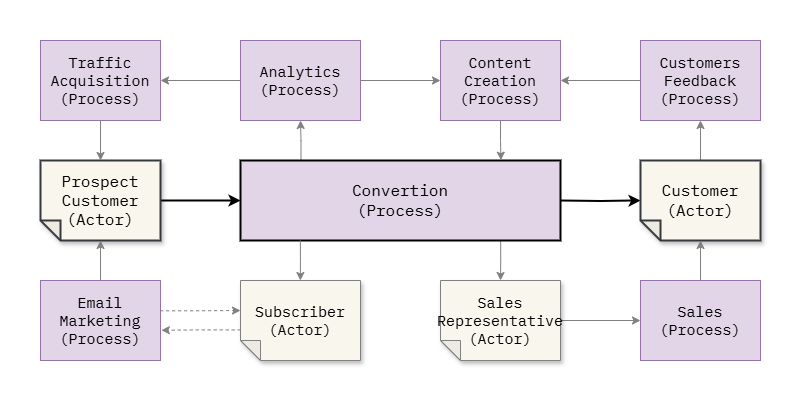

The diagram above was exported from draw.io. Its source (the exported page's mxGraphModel, read from the mxfile embedded in the PNG):
<mxGraphModel dx="2334" dy="494" grid="1" gridSize="10" guides="1" tooltips="1" connect="1" arrows="1" fold="1" page="0" pageScale="1" pageWidth="200" pageHeight="200" math="0" shadow="0">
  <root>
    <mxCell id="0" />
    <mxCell id="1" parent="0" />
    <mxCell id="7ugFZyI82x_oebECrMI0-1" value="" style="rounded=0;whiteSpace=wrap;html=1;strokeColor=none;" vertex="1" parent="1">
      <mxGeometry x="-1200" width="800" height="400" as="geometry" />
    </mxCell>
    <mxCell id="rEbA7PdWO-EC4IKlxVnP-23" style="edgeStyle=orthogonalEdgeStyle;rounded=0;orthogonalLoop=1;jettySize=auto;html=1;exitX=0;exitY=0.5;exitDx=0;exitDy=0;exitPerimeter=0;strokeWidth=2;" parent="1" source="s_Tfh1jw-o4acJnM5Xqm-1" edge="1">
      <mxGeometry relative="1" as="geometry">
        <mxPoint x="-960" y="200" as="targetPoint" />
      </mxGeometry>
    </mxCell>
    <mxCell id="s_Tfh1jw-o4acJnM5Xqm-1" value="Prospect&lt;br&gt;Customer&lt;br&gt;(Actor)" style="shape=note;whiteSpace=wrap;html=1;backgroundOutline=1;darkOpacity=0.05;fillColor=#f9f7ed;strokeColor=#36393d;fillStyle=solid;direction=west;gradientDirection=north;shadow=1;size=20;pointerEvents=1;fontFamily=IBM Plex Mono;fontSource=https%3A%2F%2Ffonts.googleapis.com%2Fcss%3Ffamily%3DIBM%2BPlex%2BMono;strokeWidth=2;fontSize=16;" parent="1" vertex="1">
      <mxGeometry x="-1160" y="160" width="120" height="80" as="geometry" />
    </mxCell>
    <mxCell id="s_Tfh1jw-o4acJnM5Xqm-12" style="edgeStyle=orthogonalEdgeStyle;rounded=0;orthogonalLoop=1;jettySize=auto;html=1;exitX=0;exitY=0.5;exitDx=0;exitDy=0;exitPerimeter=0;strokeWidth=2;" parent="1" target="s_Tfh1jw-o4acJnM5Xqm-3" edge="1">
      <mxGeometry relative="1" as="geometry">
        <mxPoint x="-640" y="200" as="sourcePoint" />
      </mxGeometry>
    </mxCell>
    <mxCell id="s_Tfh1jw-o4acJnM5Xqm-21" style="edgeStyle=orthogonalEdgeStyle;rounded=0;orthogonalLoop=1;jettySize=auto;html=1;exitX=0.5;exitY=1;exitDx=0;exitDy=0;exitPerimeter=0;strokeWidth=1;strokeColor=#808080;entryX=0.5;entryY=1;entryDx=0;entryDy=0;" parent="1" source="s_Tfh1jw-o4acJnM5Xqm-3" target="R9zwZYgfKd9ER_eO23t_-5" edge="1">
      <mxGeometry relative="1" as="geometry">
        <mxPoint x="-500" y="120" as="targetPoint" />
      </mxGeometry>
    </mxCell>
    <mxCell id="s_Tfh1jw-o4acJnM5Xqm-3" value="Customer&lt;br&gt;(Actor)" style="shape=note;whiteSpace=wrap;html=1;backgroundOutline=1;darkOpacity=0.05;fillColor=#f9f7ed;strokeColor=#36393d;fillStyle=solid;direction=west;gradientDirection=north;shadow=1;size=20;pointerEvents=1;fontFamily=IBM Plex Mono;fontSource=https%3A%2F%2Ffonts.googleapis.com%2Fcss%3Ffamily%3DIBM%2BPlex%2BMono;strokeWidth=2;fontSize=16;" parent="1" vertex="1">
      <mxGeometry x="-560" y="160" width="120" height="80" as="geometry" />
    </mxCell>
    <mxCell id="R9zwZYgfKd9ER_eO23t_-9" style="edgeStyle=orthogonalEdgeStyle;rounded=0;orthogonalLoop=1;jettySize=auto;html=1;exitX=0;exitY=0.5;exitDx=0;exitDy=0;exitPerimeter=0;entryX=0;entryY=0.5;entryDx=0;entryDy=0;strokeColor=#808080;" parent="1" source="RMZVdnoMdypB4gzEBDIh-1" target="R9zwZYgfKd9ER_eO23t_-6" edge="1">
      <mxGeometry relative="1" as="geometry" />
    </mxCell>
    <mxCell id="RMZVdnoMdypB4gzEBDIh-1" value="Sales Representative&lt;br&gt;(Actor)" style="shape=note;whiteSpace=wrap;html=1;backgroundOutline=1;darkOpacity=0.05;fillColor=#f9f7ed;strokeColor=#808080;fillStyle=solid;direction=west;gradientDirection=north;shadow=1;size=20;pointerEvents=1;fontFamily=IBM Plex Mono;fontSource=https%3A%2F%2Ffonts.googleapis.com%2Fcss%3Ffamily%3DIBM%2BPlex%2BMono;fontSize=15;" parent="1" vertex="1">
      <mxGeometry x="-760" y="280" width="120" height="80" as="geometry" />
    </mxCell>
    <mxCell id="s_Tfh1jw-o4acJnM5Xqm-4" value="Subscriber&lt;br&gt;(Actor)" style="shape=note;whiteSpace=wrap;html=1;backgroundOutline=1;darkOpacity=0.05;fillColor=#f9f7ed;strokeColor=#808080;fillStyle=solid;direction=west;gradientDirection=north;shadow=1;size=20;pointerEvents=1;fontFamily=IBM Plex Mono;fontSource=https%3A%2F%2Ffonts.googleapis.com%2Fcss%3Ffamily%3DIBM%2BPlex%2BMono;fontSize=15;" parent="1" vertex="1">
      <mxGeometry x="-960" y="280" width="120" height="80" as="geometry" />
    </mxCell>
    <mxCell id="rEbA7PdWO-EC4IKlxVnP-34" style="edgeStyle=orthogonalEdgeStyle;rounded=0;orthogonalLoop=1;jettySize=auto;html=1;exitX=0.5;exitY=1;exitDx=0;exitDy=0;strokeWidth=1;strokeColor=#808080;" parent="1" source="R9zwZYgfKd9ER_eO23t_-8" target="s_Tfh1jw-o4acJnM5Xqm-1" edge="1">
      <mxGeometry relative="1" as="geometry">
        <mxPoint x="-1240" y="200" as="sourcePoint" />
      </mxGeometry>
    </mxCell>
    <mxCell id="ResZp3oRsRUIJxcMdw3y-2" style="edgeStyle=orthogonalEdgeStyle;rounded=0;orthogonalLoop=1;jettySize=auto;html=1;exitX=0.998;exitY=0.382;exitDx=0;exitDy=0;exitPerimeter=0;strokeColor=#808080;dashed=1;entryX=1.007;entryY=0.622;entryDx=0;entryDy=0;entryPerimeter=0;" parent="1" source="s_Tfh1jw-o4acJnM5Xqm-4" target="R9zwZYgfKd9ER_eO23t_-1" edge="1">
      <mxGeometry relative="1" as="geometry">
        <mxPoint x="-1038" y="89" as="targetPoint" />
      </mxGeometry>
    </mxCell>
    <mxCell id="ResZp3oRsRUIJxcMdw3y-6" style="edgeStyle=orthogonalEdgeStyle;rounded=0;orthogonalLoop=1;jettySize=auto;html=1;entryX=0.5;entryY=1;entryDx=0;entryDy=0;entryPerimeter=0;strokeColor=#808080;exitX=0.813;exitY=1.003;exitDx=0;exitDy=0;exitPerimeter=0;" parent="1" source="R9zwZYgfKd9ER_eO23t_-2" target="RMZVdnoMdypB4gzEBDIh-1" edge="1">
      <mxGeometry relative="1" as="geometry">
        <mxPoint x="-760" y="319" as="sourcePoint" />
        <Array as="points">
          <mxPoint x="-700" y="260" />
          <mxPoint x="-700" y="260" />
        </Array>
      </mxGeometry>
    </mxCell>
    <mxCell id="R9zwZYgfKd9ER_eO23t_-1" value="&lt;span style=&quot;font-family: &amp;quot;IBM Plex Mono&amp;quot;;&quot;&gt;Email Marketing&lt;/span&gt;&lt;br style=&quot;font-family: &amp;quot;IBM Plex Mono&amp;quot;;&quot;&gt;&lt;span style=&quot;font-family: &amp;quot;IBM Plex Mono&amp;quot;;&quot;&gt;(Process)&lt;/span&gt;" style="rounded=0;whiteSpace=wrap;html=1;strokeColor=#9673a6;fillColor=#e1d5e7;fontSize=15;" parent="1" vertex="1">
      <mxGeometry x="-1160" y="280" width="120" height="80" as="geometry" />
    </mxCell>
    <mxCell id="_lZJItw97LYJgaGxf5Q0-2" style="edgeStyle=orthogonalEdgeStyle;rounded=0;orthogonalLoop=1;jettySize=auto;html=1;exitX=0.189;exitY=0.005;exitDx=0;exitDy=0;entryX=0.5;entryY=1;entryDx=0;entryDy=0;strokeColor=#808080;exitPerimeter=0;" parent="1" source="R9zwZYgfKd9ER_eO23t_-2" target="_lZJItw97LYJgaGxf5Q0-1" edge="1">
      <mxGeometry relative="1" as="geometry" />
    </mxCell>
    <mxCell id="R9zwZYgfKd9ER_eO23t_-2" value="&lt;span style=&quot;font-family: &amp;quot;IBM Plex Mono&amp;quot;;&quot;&gt;Convertion&lt;br&gt;(Process)&lt;/span&gt;" style="rounded=0;whiteSpace=wrap;html=1;strokeColor=#000000;strokeWidth=2;fillColor=#e1d5e7;fontSize=16;" parent="1" vertex="1">
      <mxGeometry x="-960" y="160" width="320" height="80" as="geometry" />
    </mxCell>
    <mxCell id="oQvm4e3qsr0VSjvl_9ps-4" style="edgeStyle=orthogonalEdgeStyle;rounded=0;orthogonalLoop=1;jettySize=auto;html=1;exitX=0.5;exitY=1;exitDx=0;exitDy=0;strokeColor=#808080;strokeWidth=1;entryX=0.814;entryY=-0.004;entryDx=0;entryDy=0;entryPerimeter=0;" parent="1" source="R9zwZYgfKd9ER_eO23t_-3" target="R9zwZYgfKd9ER_eO23t_-2" edge="1">
      <mxGeometry relative="1" as="geometry">
        <mxPoint x="-940.0000000000005" y="90" as="targetPoint" />
        <Array as="points">
          <mxPoint x="-700" y="140" />
        </Array>
      </mxGeometry>
    </mxCell>
    <mxCell id="R9zwZYgfKd9ER_eO23t_-3" value="&lt;span style=&quot;font-family: &amp;quot;IBM Plex Mono&amp;quot;;&quot;&gt;Content Creation &lt;br&gt;(Process)&lt;/span&gt;" style="rounded=0;whiteSpace=wrap;html=1;strokeColor=#9673a6;strokeWidth=1;fillColor=#e1d5e7;fontSize=15;" parent="1" vertex="1">
      <mxGeometry x="-760" y="40" width="120" height="80" as="geometry" />
    </mxCell>
    <mxCell id="R9zwZYgfKd9ER_eO23t_-5" value="&lt;span style=&quot;font-family: &amp;quot;IBM Plex Mono&amp;quot;;&quot;&gt;Customers Feedback (Process)&lt;/span&gt;" style="rounded=0;whiteSpace=wrap;html=1;strokeWidth=1;strokeColor=#9673a6;fillColor=#e1d5e7;fontSize=15;" parent="1" vertex="1">
      <mxGeometry x="-560" y="40" width="120" height="80" as="geometry" />
    </mxCell>
    <mxCell id="R9zwZYgfKd9ER_eO23t_-6" value="&lt;span style=&quot;font-family: &amp;quot;IBM Plex Mono&amp;quot;;&quot;&gt;Sales&lt;br&gt;(Process)&lt;/span&gt;" style="rounded=0;whiteSpace=wrap;html=1;strokeColor=#9673a6;fillColor=#e1d5e7;fontSize=15;" parent="1" vertex="1">
      <mxGeometry x="-560" y="280" width="120" height="80" as="geometry" />
    </mxCell>
    <mxCell id="R9zwZYgfKd9ER_eO23t_-8" value="&lt;font face=&quot;IBM Plex Mono&quot;&gt;Traffic Acquisition&lt;/font&gt;&lt;br&gt;&lt;font face=&quot;IBM Plex Mono&quot;&gt;(Process)&lt;/font&gt;" style="rounded=0;whiteSpace=wrap;html=1;strokeWidth=1;strokeColor=#9673a6;fillColor=#e1d5e7;fontSize=15;" parent="1" vertex="1">
      <mxGeometry x="-1160" y="40" width="120" height="80" as="geometry" />
    </mxCell>
    <mxCell id="R9zwZYgfKd9ER_eO23t_-10" style="edgeStyle=orthogonalEdgeStyle;rounded=0;orthogonalLoop=1;jettySize=auto;html=1;exitX=0.5;exitY=0;exitDx=0;exitDy=0;entryX=0.5;entryY=0;entryDx=0;entryDy=0;entryPerimeter=0;strokeColor=#808080;" parent="1" source="R9zwZYgfKd9ER_eO23t_-6" target="s_Tfh1jw-o4acJnM5Xqm-3" edge="1">
      <mxGeometry relative="1" as="geometry" />
    </mxCell>
    <mxCell id="S6lv99zZey1qvG3_j0QC-1" style="edgeStyle=orthogonalEdgeStyle;rounded=0;orthogonalLoop=1;jettySize=auto;html=1;exitX=0.997;exitY=0.379;exitDx=0;exitDy=0;entryX=0;entryY=0;entryDx=120;entryDy=50;entryPerimeter=0;strokeColor=#808080;dashed=1;exitPerimeter=0;" parent="1" source="R9zwZYgfKd9ER_eO23t_-1" target="s_Tfh1jw-o4acJnM5Xqm-4" edge="1">
      <mxGeometry relative="1" as="geometry">
        <mxPoint x="-951" y="89" as="sourcePoint" />
        <mxPoint x="-1027.96" y="88.79999999999995" as="targetPoint" />
      </mxGeometry>
    </mxCell>
    <mxCell id="oQvm4e3qsr0VSjvl_9ps-1" style="edgeStyle=orthogonalEdgeStyle;rounded=0;orthogonalLoop=1;jettySize=auto;html=1;exitX=0;exitY=0.5;exitDx=0;exitDy=0;strokeColor=#808080;" parent="1" source="R9zwZYgfKd9ER_eO23t_-5" edge="1">
      <mxGeometry relative="1" as="geometry">
        <mxPoint x="-640" y="80" as="targetPoint" />
      </mxGeometry>
    </mxCell>
    <mxCell id="oQvm4e3qsr0VSjvl_9ps-2" style="edgeStyle=orthogonalEdgeStyle;rounded=0;orthogonalLoop=1;jettySize=auto;html=1;strokeColor=#808080;entryX=0.5;entryY=0;entryDx=0;entryDy=0;entryPerimeter=0;exitX=0.5;exitY=0;exitDx=0;exitDy=0;" parent="1" source="R9zwZYgfKd9ER_eO23t_-1" target="s_Tfh1jw-o4acJnM5Xqm-1" edge="1">
      <mxGeometry relative="1" as="geometry">
        <mxPoint x="-1060" y="260" as="sourcePoint" />
        <mxPoint x="-1100" y="280" as="targetPoint" />
        <Array as="points" />
      </mxGeometry>
    </mxCell>
    <mxCell id="oQvm4e3qsr0VSjvl_9ps-3" style="edgeStyle=orthogonalEdgeStyle;rounded=0;orthogonalLoop=1;jettySize=auto;html=1;entryX=0.5;entryY=1;entryDx=0;entryDy=0;entryPerimeter=0;strokeColor=#808080;exitX=0.814;exitY=0.996;exitDx=0;exitDy=0;exitPerimeter=0;" parent="1" edge="1">
      <mxGeometry relative="1" as="geometry">
        <mxPoint x="-900.14" y="240" as="sourcePoint" />
        <mxPoint x="-900.14" y="280" as="targetPoint" />
        <Array as="points">
          <mxPoint x="-899.89" y="261" />
        </Array>
      </mxGeometry>
    </mxCell>
    <mxCell id="FmPeMPTVwx2cAJ1i6mKY-1" style="edgeStyle=orthogonalEdgeStyle;rounded=0;orthogonalLoop=1;jettySize=auto;html=1;exitX=1;exitY=0.5;exitDx=0;exitDy=0;fontColor=#808080;strokeColor=#808080;" parent="1" source="_lZJItw97LYJgaGxf5Q0-1" target="R9zwZYgfKd9ER_eO23t_-3" edge="1">
      <mxGeometry relative="1" as="geometry" />
    </mxCell>
    <mxCell id="FmPeMPTVwx2cAJ1i6mKY-2" style="edgeStyle=orthogonalEdgeStyle;rounded=0;orthogonalLoop=1;jettySize=auto;html=1;exitX=0;exitY=0.5;exitDx=0;exitDy=0;fontColor=#808080;strokeColor=#808080;" parent="1" source="_lZJItw97LYJgaGxf5Q0-1" target="R9zwZYgfKd9ER_eO23t_-8" edge="1">
      <mxGeometry relative="1" as="geometry" />
    </mxCell>
    <mxCell id="_lZJItw97LYJgaGxf5Q0-1" value="&lt;span style=&quot;font-family: &amp;quot;IBM Plex Mono&amp;quot;;&quot;&gt;Analytics (Process)&lt;/span&gt;" style="rounded=0;whiteSpace=wrap;html=1;strokeWidth=1;strokeColor=#9673a6;fillColor=#e1d5e7;fontSize=15;" parent="1" vertex="1">
      <mxGeometry x="-960" y="40" width="120" height="80" as="geometry" />
    </mxCell>
  </root>
</mxGraphModel>